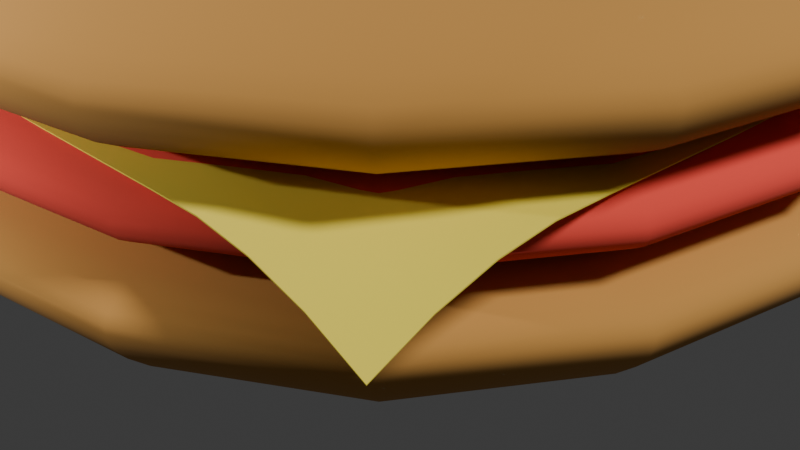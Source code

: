# Source: hamburger.blend  (saved by Blender 4.2.66; exported with 4.5.12 LTS)
import bpy
from mathutils import Matrix  # noqa: F401  (used for matrix-valued properties, if any)

bpy.ops.wm.read_factory_settings(use_empty=True)
scene = bpy.context.scene
scene.name = 'Scene'

# ---- collections
col_collection = bpy.data.collections.new('Collection'); scene.collection.children.link(col_collection)

# ---- materials (node trees are filled in below, after node groups)
mat_bunmaterial = bpy.data.materials.new('bunMaterial')
mat_bunmaterial.alpha_threshold = 0.0
mat_bunmaterial.use_transparent_shadow = False
mat_bunmaterial.roughness = 0.5
mat_bunmaterial.line_color = (0.0, 0.0, 0.0, 1.0)
mat_meatmaterial = bpy.data.materials.new('meatMaterial')
mat_cheese = bpy.data.materials.new('cheese')

# ---- node groups
ng_smooth_by_angle = bpy.data.node_groups.new('Smooth by Angle', 'GeometryNodeTree')
_s = ng_smooth_by_angle.interface.new_socket(name='Mesh', in_out='OUTPUT', socket_type='NodeSocketGeometry')
_s = ng_smooth_by_angle.interface.new_socket(name='Mesh', in_out='INPUT', socket_type='NodeSocketGeometry')
_s = ng_smooth_by_angle.interface.new_socket(name='Angle', in_out='INPUT', socket_type='NodeSocketFloat')
_s.subtype = 'ANGLE'
_s.default_value = 0.5236
_s.min_value = 0.0
_s.max_value = 3.142
_s.description = 'Maximum face angle for smooth edges'
_s = ng_smooth_by_angle.interface.new_socket(name='Ignore Sharpness', in_out='INPUT', socket_type='NodeSocketBool')
_s.force_non_field = True
ng_smooth_by_angle.description = 'Set the sharpness of mesh edges based on the angle between the neighboring faces'
ng_smooth_by_angle.is_modifier = True
_N = ng_smooth_by_angle.nodes; _L = ng_smooth_by_angle.links
n0 = _N.new('GeometryNodeSetShadeSmooth'); n0.name = 'Set Shade Smooth'; n0.location = (120, -80)
n0.domain = 'EDGE'
n1 = _N.new('GeometryNodeSetShadeSmooth'); n1.name = 'Set Shade Smooth.001'; n1.location = (300, -80)
n2 = _N.new('NodeGroupOutput'); n2.name = 'Group Output'; n2.location = (480, -80)
n3 = _N.new('GeometryNodeInputMeshEdgeAngle'); n3.name = 'Edge Angle'; n3.location = (-440, -240)
n4 = _N.new('NodeGroupInput'); n4.name = 'Group Input'; n4.location = (-80, -80)
n5 = _N.new('GeometryNodeInputEdgeSmooth'); n5.name = 'Is Edge Smooth'; n5.location = (-260, -120)
n6 = _N.new('GeometryNodeInputShadeSmooth'); n6.name = 'Is Shade Smooth'; n6.location = (-440, -397)
n7 = _N.new('FunctionNodeCompare'); n7.name = 'Compare'; n7.location = (-260, -260)
n7.operation = 'LESS_EQUAL'
n7.inputs[6].default_value = (0.0, 0.0, 0.0, 0.0)
n7.inputs[7].default_value = (0.0, 0.0, 0.0, 0.0)
n8 = _N.new('FunctionNodeBooleanMath'); n8.name = 'Boolean Math.001'; n8.location = (-80, -260)
n9 = _N.new('NodeGroupInput'); n9.name = 'Group Input.001'; n9.location = (-440, -329)
n10 = _N.new('NodeGroupInput'); n10.name = 'Group Input.002'; n10.location = (-259, -189)
n11 = _N.new('FunctionNodeBooleanMath'); n11.name = 'Boolean Math'; n11.location = (-80, -149)
n11.operation = 'OR'
n12 = _N.new('FunctionNodeBooleanMath'); n12.name = 'Boolean Math.002'; n12.location = (-260, -380)
n12.operation = 'OR'
n13 = _N.new('NodeGroupInput'); n13.name = 'Group Input.003'; n13.location = (-440, -460)
_L.new(n3.outputs[0], n7.inputs[0])
_L.new(n1.outputs[0], n2.inputs[0])
_L.new(n9.outputs[1], n7.inputs[1])
_L.new(n7.outputs[0], n8.inputs[0])
_L.new(n4.outputs[0], n0.inputs[0])
_L.new(n0.outputs[0], n1.inputs[0])
_L.new(n8.outputs[0], n0.inputs[2])
_L.new(n10.outputs[2], n11.inputs[1])
_L.new(n5.outputs[0], n11.inputs[0])
_L.new(n11.outputs[0], n0.inputs[1])
_L.new(n13.outputs[2], n12.inputs[1])
_L.new(n6.outputs[0], n12.inputs[0])
_L.new(n12.outputs[0], n8.inputs[1])
n2.is_active_output = True

# ---- material node trees
mat_bunmaterial.use_nodes = True; mat_bunmaterial.node_tree.nodes.clear()
_N = mat_bunmaterial.node_tree.nodes; _L = mat_bunmaterial.node_tree.links
n0 = _N.new('ShaderNodeOutputMaterial'); n0.name = 'Material Output'; n0.location = (300, 300)
n1 = _N.new('ShaderNodeBsdfPrincipled'); n1.name = 'Principled BSDF'; n1.location = (10, 300)
n1.inputs[0].default_value = (0.5404, 0.2641, 0.06147, 1.0)
n1.inputs[2].default_value = 1.0
n1.inputs[3].default_value = 1.45
_L.new(n1.outputs[0], n0.inputs[0])
n0.is_active_output = True
mat_meatmaterial.use_nodes = True; mat_meatmaterial.node_tree.nodes.clear()
_N = mat_meatmaterial.node_tree.nodes; _L = mat_meatmaterial.node_tree.links
n0 = _N.new('ShaderNodeBsdfPrincipled'); n0.name = 'Principled BSDF'; n0.location = (10, 300)
n0.inputs[0].default_value = (0.8017, 0.06695, 0.04543, 1.0)
n0.inputs[2].default_value = 1.0
n1 = _N.new('ShaderNodeOutputMaterial'); n1.name = 'Material Output'; n1.location = (300, 300)
_L.new(n0.outputs[0], n1.inputs[0])
n1.is_active_output = True
mat_cheese.use_nodes = True; mat_cheese.node_tree.nodes.clear()
_N = mat_cheese.node_tree.nodes; _L = mat_cheese.node_tree.links
n0 = _N.new('ShaderNodeBsdfPrincipled'); n0.name = 'Principled BSDF'; n0.location = (10, 300)
n0.inputs[0].default_value = (0.8017, 0.6601, 0.06111, 1.0)
n0.inputs[2].default_value = 1.0
n1 = _N.new('ShaderNodeOutputMaterial'); n1.name = 'Material Output'; n1.location = (300, 300)
_L.new(n0.outputs[0], n1.inputs[0])
n1.is_active_output = True

# ---- world
world_world = bpy.data.worlds.new('World'); scene.world = world_world
world_world.use_nodes = True; world_world.node_tree.nodes.clear()
_N = world_world.node_tree.nodes; _L = world_world.node_tree.links
n0 = _N.new('ShaderNodeOutputWorld'); n0.name = 'World Output'; n0.location = (300, 300)
n1 = _N.new('ShaderNodeBackground'); n1.name = 'Background'; n1.location = (10, 300)
n1.inputs[0].default_value = (0.05088, 0.05088, 0.05088, 1.0)
_L.new(n1.outputs[0], n0.inputs[0])
n0.is_active_output = True
world_world.color = (0.05088, 0.05088, 0.05088)
world_world.sun_shadow_jitter_overblur = 0.0

# ---- cameras
cam_camera = bpy.data.cameras.new('Camera')
cam_camera.clip_end = 100.0
cam_camera.ortho_scale = 7.314

# ---- lights
light_light = bpy.data.lights.new('Light', 'SUN')
light_light.angle = 0.1993
light_light.energy = 3.0
light_light.shadow_soft_size = 0.1
light_light.shadow_cascade_max_distance = 1000.0
light_light_003 = bpy.data.lights.new('Light.003', 'POINT')
light_light_003.energy = 1000.0
light_light_003.shadow_soft_size = 0.1

# ---- meshes
me_cube = bpy.data.meshes.new('Cube')
me_cube.from_pydata([(0.8858, 0.8858, 0.3364), (0.7112, 0.7112, 0.004111), (0.8858, -0.8858, 0.3364), (0.7112, -0.7112, 0.004111), (-0.8858, 0.8858, 0.3364), (-0.7112, 0.7112, 0.004111), (-0.8858, -0.8858, 0.3364), (-0.7112, -0.7112, 0.004111), (1.0, 1.0, 0.2775), (-1.0, -1.0, 0.2775), (1.0, -1.0, 0.2775), (-1.0, 1.0, 0.2775), (1.0, 1.0, 0.2205), (1.0, -1.0, 0.2205), (-1.0, 1.0, 0.2205), (-1.0, -1.0, 0.2205)], [], [(0, 4, 6, 2), (10, 2, 6, 9), (9, 6, 4, 11), (5, 1, 3, 7), (8, 0, 2, 10), (11, 4, 0, 8), (14, 11, 8, 12), (12, 8, 10, 13), (15, 9, 11, 14), (13, 10, 9, 15), (3, 13, 15, 7), (7, 15, 14, 5), (1, 12, 13, 3), (5, 14, 12, 1)])
me_cube.polygons.foreach_set('use_smooth', [True] * 14)
_uv = me_cube.uv_layers.new(name='UVMap')
_uv.uv.foreach_set('vector', [0.625, 0.5, 0.875, 0.5, 0.875, 0.75, 0.625, 0.75, 0.5887, 0.75, 0.625, 0.75, 0.625, 1.0, 0.5887, 1.0, 0.5887, 0.0, 0.625, 0.0, 0.625, 0.25, 0.5887, 0.25, 0.125, 0.5, 0.375, 0.5, 0.375, 0.75, 0.125, 0.75, 0.5887, 0.5, 0.625, 0.5, 0.625, 0.75, 0.5887, 0.75, 0.5887, 0.25, 0.625, 0.25, 0.625, 0.5, 0.5887, 0.5, 0.5535, 0.25, 0.5887, 0.25, 0.5887, 0.5, 0.5535, 0.5, 0.5535, 0.5, 0.5887, 0.5, 0.5887, 0.75, 0.5535, 0.75, 0.5535, 0.0, 0.5887, 0.0, 0.5887, 0.25, 0.5535, 0.25, 0.5535, 0.75, 0.5887, 0.75, 0.5887, 1.0, 0.5535, 1.0, 0.375, 0.75, 0.5535, 0.75, 0.5535, 1.0, 0.375, 1.0, 0.375, 0.0, 0.5535, 0.0, 0.5535, 0.25, 0.375, 0.25, 0.375, 0.5, 0.5535, 0.5, 0.5535, 0.75, 0.375, 0.75, 0.375, 0.25, 0.5535, 0.25, 0.5535, 0.5, 0.375, 0.5])
me_cube.materials.append(mat_bunmaterial)
me_cube.use_mirror_vertex_groups = False
me_cube.update()
me_cube_002 = bpy.data.meshes.new('Cube.002')
me_cube_002.from_pydata([(0.8497, 0.8497, 0.1945), (0.6823, 0.6823, 0.02594), (0.8497, -0.8497, 0.1945), (0.6823, -0.6823, 0.02594), (-0.8497, 0.8497, 0.1945), (-0.6823, 0.6823, 0.02594), (-0.8497, -0.8497, 0.1945), (-0.6823, -0.6823, 0.02594), (0.9593, 0.9593, 0.1396), (-0.9593, -0.9593, 0.1396), (0.9593, -0.9593, 0.1396), (-0.9593, 0.9593, 0.1396), (0.9593, 0.9593, 0.07249), (0.9593, -0.9593, 0.07249), (-0.9593, 0.9593, 0.07249), (-0.9593, -0.9593, 0.07249)], [], [(0, 4, 6, 2), (10, 2, 6, 9), (9, 6, 4, 11), (5, 1, 3, 7), (8, 0, 2, 10), (11, 4, 0, 8), (14, 11, 8, 12), (12, 8, 10, 13), (15, 9, 11, 14), (13, 10, 9, 15), (3, 13, 15, 7), (7, 15, 14, 5), (1, 12, 13, 3), (5, 14, 12, 1)])
me_cube_002.polygons.foreach_set('use_smooth', [True] * 14)
_uv = me_cube_002.uv_layers.new(name='UVMap')
_uv.uv.foreach_set('vector', [0.625, 0.5, 0.875, 0.5, 0.875, 0.75, 0.625, 0.75, 0.5887, 0.75, 0.625, 0.75, 0.625, 1.0, 0.5887, 1.0, 0.5887, 0.0, 0.625, 0.0, 0.625, 0.25, 0.5887, 0.25, 0.125, 0.5, 0.375, 0.5, 0.375, 0.75, 0.125, 0.75, 0.5887, 0.5, 0.625, 0.5, 0.625, 0.75, 0.5887, 0.75, 0.5887, 0.25, 0.625, 0.25, 0.625, 0.5, 0.5887, 0.5, 0.5535, 0.25, 0.5887, 0.25, 0.5887, 0.5, 0.5535, 0.5, 0.5535, 0.5, 0.5887, 0.5, 0.5887, 0.75, 0.5535, 0.75, 0.5535, 0.0, 0.5887, 0.0, 0.5887, 0.25, 0.5535, 0.25, 0.5535, 0.75, 0.5887, 0.75, 0.5887, 1.0, 0.5535, 1.0, 0.375, 0.75, 0.5535, 0.75, 0.5535, 1.0, 0.375, 1.0, 0.375, 0.0, 0.5535, 0.0, 0.5535, 0.25, 0.375, 0.25, 0.375, 0.5, 0.5535, 0.5, 0.5535, 0.75, 0.375, 0.75, 0.375, 0.25, 0.5535, 0.25, 0.5535, 0.5, 0.375, 0.5])
me_cube_002.materials.append(mat_meatmaterial)
me_cube_002.use_mirror_vertex_groups = False
me_cube_002.update()
me_plane = bpy.data.meshes.new('Plane')
me_plane.from_pydata([(-3.86, -3.86, -0.7898), (3.86, -3.86, -0.7898), (-3.86, 3.86, -0.9069), (3.86, 3.86, -0.7898), (-3.86, 3.378, -0.6074), (-3.86, 2.895, -0.4206), (-3.86, 2.413, -0.3467), (-3.86, 1.93, -0.3453), (-3.86, 1.448, -0.3453), (-3.86, 0.965, -0.3453), (-3.86, 0.4825, -0.3453), (-3.86, 6.289e-09, -0.3453), (-3.86, -0.4825, -0.3453), (-3.86, -0.965, -0.3453), (-3.86, -1.448, -0.3453), (-3.86, -1.93, -0.3453), (-3.86, -2.413, -0.3535), (-3.86, -2.895, -0.4252), (-3.86, -3.378, -0.5706), (-3.378, -3.86, -0.5706), (-2.895, -3.86, -0.4252), (-2.413, -3.86, -0.3535), (-1.93, -3.86, -0.3453), (-1.448, -3.86, -0.3453), (-0.965, -3.86, -0.3453), (-0.4825, -3.86, -0.3453), (-5.933e-09, -3.86, -0.3453), (0.4825, -3.86, -0.3453), (0.965, -3.86, -0.3453), (1.448, -3.86, -0.3453), (1.93, -3.86, -0.3453), (2.413, -3.86, -0.3535), (2.895, -3.86, -0.4252), (3.378, -3.86, -0.5706), (3.86, -3.378, -0.5706), (3.86, -2.895, -0.4252), (3.86, -2.413, -0.3535), (3.86, -1.93, -0.3453), (3.86, -1.448, -0.3453), (3.86, -0.965, -0.3453), (3.86, -0.4825, -0.3453), (3.86, 6.289e-09, -0.3453), (3.86, 0.4825, -0.3453), (3.86, 0.965, -0.3453), (3.86, 1.448, -0.3453), (3.86, 1.93, -0.3453), (3.86, 2.413, -0.3535), (3.86, 2.895, -0.4252), (3.86, 3.378, -0.5706), (3.378, 3.86, -0.5706), (2.895, 3.86, -0.4252), (2.413, 3.86, -0.3535), (1.93, 3.86, -0.3453), (1.448, 3.86, -0.3453), (0.965, 3.86, -0.3453), (0.4825, 3.86, -0.3453), (-5.933e-09, 3.86, -0.3453), (-0.4825, 3.86, -0.3453), (-0.965, 3.86, -0.3453), (-1.448, 3.86, -0.3453), (-1.93, 3.86, -0.3453), (-2.413, 3.86, -0.3467), (-2.895, 3.86, -0.4206), (-3.378, 3.86, -0.6074), (-3.378, -3.378, -0.5014), (-3.378, -2.895, -0.4016), (-3.378, -2.413, -0.3489), (-3.378, -1.93, -0.3453), (-3.378, -1.448, -0.3453), (-3.378, -0.965, -0.3453), (-3.378, -0.4825, -0.3453), (-3.378, 6.289e-09, -0.3453), (-3.378, 0.4825, -0.3453), (-3.378, 0.965, -0.3453), (-3.378, 1.448, -0.3453), (-3.378, 1.93, -0.3453), (-3.378, 2.413, -0.3453), (-3.378, 2.895, -0.393), (-3.378, 3.378, -0.5163), (-2.895, -3.378, -0.4016), (-2.895, -2.895, -0.3606), (-2.895, -2.413, -0.3453), (-2.895, -1.93, -0.3453), (-2.895, -1.448, -0.3453), (-2.895, -0.965, -0.3453), (-2.895, -0.4825, -0.3453), (-2.895, 6.289e-09, -0.3453), (-2.895, 0.4825, -0.3453), (-2.895, 0.965, -0.3453), (-2.895, 1.448, -0.3453), (-2.895, 1.93, -0.3453), (-2.895, 2.413, -0.3453), (-2.895, 2.895, -0.3514), (-2.895, 3.378, -0.393), (-2.413, -3.378, -0.3489), (-2.413, -2.895, -0.3453), (-2.413, -2.413, -0.3453), (-2.413, -1.93, -0.3453), (-2.413, -1.448, -0.3453), (-2.413, -0.965, -0.3453), (-2.413, -0.4825, -0.3453), (-2.413, 6.289e-09, -0.3453), (-2.413, 0.4825, -0.3453), (-2.413, 0.965, -0.3453), (-2.413, 1.448, -0.3453), (-2.413, 1.93, -0.3453), (-2.413, 2.413, -0.3453), (-2.413, 2.895, -0.3453), (-2.413, 3.378, -0.3453), (-1.93, -3.378, -0.3453), (-1.93, -2.895, -0.3453), (-1.93, -2.413, -0.3453), (-1.93, -1.93, -0.3453), (-1.93, -1.448, -0.3453), (-1.93, -0.965, -0.3453), (-1.93, -0.4825, -0.3453), (-1.93, 6.289e-09, -0.3453), (-1.93, 0.4825, -0.3453), (-1.93, 0.965, -0.3453), (-1.93, 1.448, -0.3453), (-1.93, 1.93, -0.3453), (-1.93, 2.413, -0.3453), (-1.93, 2.895, -0.3453), (-1.93, 3.378, -0.3453), (-1.448, -3.378, -0.3453), (-1.448, -2.895, -0.3453), (-1.448, -2.413, -0.3453), (-1.448, -1.93, -0.3453), (-1.448, -1.448, -0.3453), (-1.448, -0.965, -0.3453), (-1.448, -0.4825, -0.3453), (-1.448, 6.289e-09, -0.3453), (-1.448, 0.4825, -0.3453), (-1.448, 0.965, -0.3453), (-1.448, 1.448, -0.3453), (-1.448, 1.93, -0.3453), (-1.448, 2.413, -0.3453), (-1.448, 2.895, -0.3453), (-1.448, 3.378, -0.3453), (-0.965, -3.378, -0.3453), (-0.965, -2.895, -0.3453), (-0.965, -2.413, -0.3453), (-0.965, -1.93, -0.3453), (-0.965, -1.448, -0.3453), (-0.965, -0.965, -0.3453), (-0.965, -0.4825, -0.3453), (-0.965, 6.289e-09, -0.3453), (-0.965, 0.4825, -0.3453), (-0.965, 0.965, -0.3453), (-0.965, 1.448, -0.3453), (-0.965, 1.93, -0.3453), (-0.965, 2.413, -0.3453), (-0.965, 2.895, -0.3453), (-0.965, 3.378, -0.3453), (-0.4825, -3.378, -0.3453), (-0.4825, -2.895, -0.3453), (-0.4825, -2.413, -0.3453), (-0.4825, -1.93, -0.3453), (-0.4825, -1.448, -0.3453), (-0.4825, -0.965, -0.3453), (-0.4825, -0.4825, -0.3453), (-0.4825, 6.289e-09, -0.3453), (-0.4825, 0.4825, -0.3453), (-0.4825, 0.965, -0.3453), (-0.4825, 1.448, -0.3453), (-0.4825, 1.93, -0.3453), (-0.4825, 2.413, -0.3453), (-0.4825, 2.895, -0.3453), (-0.4825, 3.378, -0.3453), (-5.933e-09, -3.378, -0.3453), (-5.933e-09, -2.895, -0.3453), (-5.933e-09, -2.413, -0.3453), (-5.933e-09, -1.93, -0.3453), (-5.933e-09, -1.448, -0.3453), (-5.933e-09, -0.965, -0.3453), (-5.933e-09, -0.4825, -0.3453), (-5.933e-09, 6.289e-09, -0.3453), (-5.933e-09, 0.4825, -0.3453), (-5.933e-09, 0.965, -0.3453), (-5.933e-09, 1.448, -0.3453), (-5.933e-09, 1.93, -0.3453), (-5.933e-09, 2.413, -0.3453), (-5.933e-09, 2.895, -0.3453), (-5.933e-09, 3.378, -0.3453), (0.4825, -3.378, -0.3453), (0.4825, -2.895, -0.3453), (0.4825, -2.413, -0.3453), (0.4825, -1.93, -0.3453), (0.4825, -1.448, -0.3453), (0.4825, -0.965, -0.3453), (0.4825, -0.4825, -0.3453), (0.4825, 6.289e-09, -0.3453), (0.4825, 0.4825, -0.3453), (0.4825, 0.965, -0.3453), (0.4825, 1.448, -0.3453), (0.4825, 1.93, -0.3453), (0.4825, 2.413, -0.3453), (0.4825, 2.895, -0.3453), (0.4825, 3.378, -0.3453), (0.965, -3.378, -0.3453), (0.965, -2.895, -0.3453), (0.965, -2.413, -0.3453), (0.965, -1.93, -0.3453), (0.965, -1.448, -0.3453), (0.965, -0.965, -0.3453), (0.965, -0.4825, -0.3453), (0.965, 6.289e-09, -0.3453), (0.965, 0.4825, -0.3453), (0.965, 0.965, -0.3453), (0.965, 1.448, -0.3453), (0.965, 1.93, -0.3453), (0.965, 2.413, -0.3453), (0.965, 2.895, -0.3453), (0.965, 3.378, -0.3453), (1.448, -3.378, -0.3453), (1.448, -2.895, -0.3453), (1.448, -2.413, -0.3453), (1.448, -1.93, -0.3453), (1.448, -1.448, -0.3453), (1.448, -0.965, -0.3453), (1.448, -0.4825, -0.3453), (1.448, 6.289e-09, -0.3453), (1.448, 0.4825, -0.3453), (1.448, 0.965, -0.3453), (1.448, 1.448, -0.3453), (1.448, 1.93, -0.3453), (1.448, 2.413, -0.3453), (1.448, 2.895, -0.3453), (1.448, 3.378, -0.3453), (1.93, -3.378, -0.3453), (1.93, -2.895, -0.3453), (1.93, -2.413, -0.3453), (1.93, -1.93, -0.3453), (1.93, -1.448, -0.3453), (1.93, -0.965, -0.3453), (1.93, -0.4825, -0.3453), (1.93, 6.289e-09, -0.3453), (1.93, 0.4825, -0.3453), (1.93, 0.965, -0.3453), (1.93, 1.448, -0.3453), (1.93, 1.93, -0.3453), (1.93, 2.413, -0.3453), (1.93, 2.895, -0.3453), (1.93, 3.378, -0.3453), (2.413, -3.378, -0.3489), (2.413, -2.895, -0.3453), (2.413, -2.413, -0.3453), (2.413, -1.93, -0.3453), (2.413, -1.448, -0.3453), (2.413, -0.965, -0.3453), (2.413, -0.4825, -0.3453), (2.413, 6.289e-09, -0.3453), (2.413, 0.4825, -0.3453), (2.413, 0.965, -0.3453), (2.413, 1.448, -0.3453), (2.413, 1.93, -0.3453), (2.413, 2.413, -0.3453), (2.413, 2.895, -0.3453), (2.413, 3.378, -0.3489), (2.895, -3.378, -0.4016), (2.895, -2.895, -0.3606), (2.895, -2.413, -0.3453), (2.895, -1.93, -0.3453), (2.895, -1.448, -0.3453), (2.895, -0.965, -0.3453), (2.895, -0.4825, -0.3453), (2.895, 6.289e-09, -0.3453), (2.895, 0.4825, -0.3453), (2.895, 0.965, -0.3453), (2.895, 1.448, -0.3453), (2.895, 1.93, -0.3453), (2.895, 2.413, -0.3453), (2.895, 2.895, -0.3606), (2.895, 3.378, -0.4016), (3.378, -3.378, -0.5014), (3.378, -2.895, -0.4016), (3.378, -2.413, -0.3489), (3.378, -1.93, -0.3453), (3.378, -1.448, -0.3453), (3.378, -0.965, -0.3453), (3.378, -0.4825, -0.3453), (3.378, 6.289e-09, -0.3453), (3.378, 0.4825, -0.3453), (3.378, 0.965, -0.3453), (3.378, 1.448, -0.3453), (3.378, 1.93, -0.3453), (3.378, 2.413, -0.3489), (3.378, 2.895, -0.4016), (3.378, 3.378, -0.5014)], [], [(288, 48, 3, 49), (4, 78, 63, 2), (78, 93, 62, 63), (93, 108, 61, 62), (108, 123, 60, 61), (123, 138, 59, 60), (138, 153, 58, 59), (153, 168, 57, 58), (168, 183, 56, 57), (183, 198, 55, 56), (198, 213, 54, 55), (213, 228, 53, 54), (228, 243, 52, 53), (243, 258, 51, 52), (258, 273, 50, 51), (273, 288, 49, 50), (0, 19, 64, 18), (18, 64, 65, 17), (17, 65, 66, 16), (16, 66, 67, 15), (15, 67, 68, 14), (14, 68, 69, 13), (13, 69, 70, 12), (12, 70, 71, 11), (11, 71, 72, 10), (10, 72, 73, 9), (9, 73, 74, 8), (8, 74, 75, 7), (7, 75, 76, 6), (6, 76, 77, 5), (5, 77, 78, 4), (19, 20, 79, 64), (64, 79, 80, 65), (65, 80, 81, 66), (66, 81, 82, 67), (67, 82, 83, 68), (68, 83, 84, 69), (69, 84, 85, 70), (70, 85, 86, 71), (71, 86, 87, 72), (72, 87, 88, 73), (73, 88, 89, 74), (74, 89, 90, 75), (75, 90, 91, 76), (76, 91, 92, 77), (77, 92, 93, 78), (20, 21, 94, 79), (79, 94, 95, 80), (80, 95, 96, 81), (81, 96, 97, 82), (82, 97, 98, 83), (83, 98, 99, 84), (84, 99, 100, 85), (85, 100, 101, 86), (86, 101, 102, 87), (87, 102, 103, 88), (88, 103, 104, 89), (89, 104, 105, 90), (90, 105, 106, 91), (91, 106, 107, 92), (92, 107, 108, 93), (21, 22, 109, 94), (94, 109, 110, 95), (95, 110, 111, 96), (96, 111, 112, 97), (97, 112, 113, 98), (98, 113, 114, 99), (99, 114, 115, 100), (100, 115, 116, 101), (101, 116, 117, 102), (102, 117, 118, 103), (103, 118, 119, 104), (104, 119, 120, 105), (105, 120, 121, 106), (106, 121, 122, 107), (107, 122, 123, 108), (22, 23, 124, 109), (109, 124, 125, 110), (110, 125, 126, 111), (111, 126, 127, 112), (112, 127, 128, 113), (113, 128, 129, 114), (114, 129, 130, 115), (115, 130, 131, 116), (116, 131, 132, 117), (117, 132, 133, 118), (118, 133, 134, 119), (119, 134, 135, 120), (120, 135, 136, 121), (121, 136, 137, 122), (122, 137, 138, 123), (23, 24, 139, 124), (124, 139, 140, 125), (125, 140, 141, 126), (126, 141, 142, 127), (127, 142, 143, 128), (128, 143, 144, 129), (129, 144, 145, 130), (130, 145, 146, 131), (131, 146, 147, 132), (132, 147, 148, 133), (133, 148, 149, 134), (134, 149, 150, 135), (135, 150, 151, 136), (136, 151, 152, 137), (137, 152, 153, 138), (24, 25, 154, 139), (139, 154, 155, 140), (140, 155, 156, 141), (141, 156, 157, 142), (142, 157, 158, 143), (143, 158, 159, 144), (144, 159, 160, 145), (145, 160, 161, 146), (146, 161, 162, 147), (147, 162, 163, 148), (148, 163, 164, 149), (149, 164, 165, 150), (150, 165, 166, 151), (151, 166, 167, 152), (152, 167, 168, 153), (25, 26, 169, 154), (154, 169, 170, 155), (155, 170, 171, 156), (156, 171, 172, 157), (157, 172, 173, 158), (158, 173, 174, 159), (159, 174, 175, 160), (160, 175, 176, 161), (161, 176, 177, 162), (162, 177, 178, 163), (163, 178, 179, 164), (164, 179, 180, 165), (165, 180, 181, 166), (166, 181, 182, 167), (167, 182, 183, 168), (26, 27, 184, 169), (169, 184, 185, 170), (170, 185, 186, 171), (171, 186, 187, 172), (172, 187, 188, 173), (173, 188, 189, 174), (174, 189, 190, 175), (175, 190, 191, 176), (176, 191, 192, 177), (177, 192, 193, 178), (178, 193, 194, 179), (179, 194, 195, 180), (180, 195, 196, 181), (181, 196, 197, 182), (182, 197, 198, 183), (27, 28, 199, 184), (184, 199, 200, 185), (185, 200, 201, 186), (186, 201, 202, 187), (187, 202, 203, 188), (188, 203, 204, 189), (189, 204, 205, 190), (190, 205, 206, 191), (191, 206, 207, 192), (192, 207, 208, 193), (193, 208, 209, 194), (194, 209, 210, 195), (195, 210, 211, 196), (196, 211, 212, 197), (197, 212, 213, 198), (28, 29, 214, 199), (199, 214, 215, 200), (200, 215, 216, 201), (201, 216, 217, 202), (202, 217, 218, 203), (203, 218, 219, 204), (204, 219, 220, 205), (205, 220, 221, 206), (206, 221, 222, 207), (207, 222, 223, 208), (208, 223, 224, 209), (209, 224, 225, 210), (210, 225, 226, 211), (211, 226, 227, 212), (212, 227, 228, 213), (29, 30, 229, 214), (214, 229, 230, 215), (215, 230, 231, 216), (216, 231, 232, 217), (217, 232, 233, 218), (218, 233, 234, 219), (219, 234, 235, 220), (220, 235, 236, 221), (221, 236, 237, 222), (222, 237, 238, 223), (223, 238, 239, 224), (224, 239, 240, 225), (225, 240, 241, 226), (226, 241, 242, 227), (227, 242, 243, 228), (30, 31, 244, 229), (229, 244, 245, 230), (230, 245, 246, 231), (231, 246, 247, 232), (232, 247, 248, 233), (233, 248, 249, 234), (234, 249, 250, 235), (235, 250, 251, 236), (236, 251, 252, 237), (237, 252, 253, 238), (238, 253, 254, 239), (239, 254, 255, 240), (240, 255, 256, 241), (241, 256, 257, 242), (242, 257, 258, 243), (31, 32, 259, 244), (244, 259, 260, 245), (245, 260, 261, 246), (246, 261, 262, 247), (247, 262, 263, 248), (248, 263, 264, 249), (249, 264, 265, 250), (250, 265, 266, 251), (251, 266, 267, 252), (252, 267, 268, 253), (253, 268, 269, 254), (254, 269, 270, 255), (255, 270, 271, 256), (256, 271, 272, 257), (257, 272, 273, 258), (32, 33, 274, 259), (259, 274, 275, 260), (260, 275, 276, 261), (261, 276, 277, 262), (262, 277, 278, 263), (263, 278, 279, 264), (264, 279, 280, 265), (265, 280, 281, 266), (266, 281, 282, 267), (267, 282, 283, 268), (268, 283, 284, 269), (269, 284, 285, 270), (270, 285, 286, 271), (271, 286, 287, 272), (272, 287, 288, 273), (33, 1, 34, 274), (274, 34, 35, 275), (275, 35, 36, 276), (276, 36, 37, 277), (277, 37, 38, 278), (278, 38, 39, 279), (279, 39, 40, 280), (280, 40, 41, 281), (281, 41, 42, 282), (282, 42, 43, 283), (283, 43, 44, 284), (284, 44, 45, 285), (285, 45, 46, 286), (286, 46, 47, 287), (287, 47, 48, 288)])
me_plane.polygons.foreach_set('use_smooth', [True] * 256)
_uv = me_plane.uv_layers.new(name='UVMap')
_uv.uv.foreach_set('vector', [0.9375, 0.9375, 1.0, 0.9375, 1.0, 1.0, 0.9375, 1.0, 0.0, 0.9375, 0.0625, 0.9375, 0.0625, 1.0, 0.0, 1.0, 0.0625, 0.9375, 0.125, 0.9375, 0.125, 1.0, 0.0625, 1.0, 0.125, 0.9375, 0.1875, 0.9375, 0.1875, 1.0, 0.125, 1.0, 0.1875, 0.9375, 0.25, 0.9375, 0.25, 1.0, 0.1875, 1.0, 0.25, 0.9375, 0.3125, 0.9375, 0.3125, 1.0, 0.25, 1.0, 0.3125, 0.9375, 0.375, 0.9375, 0.375, 1.0, 0.3125, 1.0, 0.375, 0.9375, 0.4375, 0.9375, 0.4375, 1.0, 0.375, 1.0, 0.4375, 0.9375, 0.5, 0.9375, 0.5, 1.0, 0.4375, 1.0, 0.5, 0.9375, 0.5625, 0.9375, 0.5625, 1.0, 0.5, 1.0, 0.5625, 0.9375, 0.625, 0.9375, 0.625, 1.0, 0.5625, 1.0, 0.625, 0.9375, 0.6875, 0.9375, 0.6875, 1.0, 0.625, 1.0, 0.6875, 0.9375, 0.75, 0.9375, 0.75, 1.0, 0.6875, 1.0, 0.75, 0.9375, 0.8125, 0.9375, 0.8125, 1.0, 0.75, 1.0, 0.8125, 0.9375, 0.875, 0.9375, 0.875, 1.0, 0.8125, 1.0, 0.875, 0.9375, 0.9375, 0.9375, 0.9375, 1.0, 0.875, 1.0, 0.0, 0.0, 0.0625, 0.0, 0.0625, 0.0625, 0.0, 0.0625, 0.0, 0.0625, 0.0625, 0.0625, 0.0625, 0.125, 0.0, 0.125, 0.0, 0.125, 0.0625, 0.125, 0.0625, 0.1875, 0.0, 0.1875, 0.0, 0.1875, 0.0625, 0.1875, 0.0625, 0.25, 0.0, 0.25, 0.0, 0.25, 0.0625, 0.25, 0.0625, 0.3125, 0.0, 0.3125, 0.0, 0.3125, 0.0625, 0.3125, 0.0625, 0.375, 0.0, 0.375, 0.0, 0.375, 0.0625, 0.375, 0.0625, 0.4375, 0.0, 0.4375, 0.0, 0.4375, 0.0625, 0.4375, 0.0625, 0.5, 0.0, 0.5, 0.0, 0.5, 0.0625, 0.5, 0.0625, 0.5625, 0.0, 0.5625, 0.0, 0.5625, 0.0625, 0.5625, 0.0625, 0.625, 0.0, 0.625, 0.0, 0.625, 0.0625, 0.625, 0.0625, 0.6875, 0.0, 0.6875, 0.0, 0.6875, 0.0625, 0.6875, 0.0625, 0.75, 0.0, 0.75, 0.0, 0.75, 0.0625, 0.75, 0.0625, 0.8125, 0.0, 0.8125, 0.0, 0.8125, 0.0625, 0.8125, 0.0625, 0.875, 0.0, 0.875, 0.0, 0.875, 0.0625, 0.875, 0.0625, 0.9375, 0.0, 0.9375, 0.0625, 0.0, 0.125, 0.0, 0.125, 0.0625, 0.0625, 0.0625, 0.0625, 0.0625, 0.125, 0.0625, 0.125, 0.125, 0.0625, 0.125, 0.0625, 0.125, 0.125, 0.125, 0.125, 0.1875, 0.0625, 0.1875, 0.0625, 0.1875, 0.125, 0.1875, 0.125, 0.25, 0.0625, 0.25, 0.0625, 0.25, 0.125, 0.25, 0.125, 0.3125, 0.0625, 0.3125, 0.0625, 0.3125, 0.125, 0.3125, 0.125, 0.375, 0.0625, 0.375, 0.0625, 0.375, 0.125, 0.375, 0.125, 0.4375, 0.0625, 0.4375, 0.0625, 0.4375, 0.125, 0.4375, 0.125, 0.5, 0.0625, 0.5, 0.0625, 0.5, 0.125, 0.5, 0.125, 0.5625, 0.0625, 0.5625, 0.0625, 0.5625, 0.125, 0.5625, 0.125, 0.625, 0.0625, 0.625, 0.0625, 0.625, 0.125, 0.625, 0.125, 0.6875, 0.0625, 0.6875, 0.0625, 0.6875, 0.125, 0.6875, 0.125, 0.75, 0.0625, 0.75, 0.0625, 0.75, 0.125, 0.75, 0.125, 0.8125, 0.0625, 0.8125, 0.0625, 0.8125, 0.125, 0.8125, 0.125, 0.875, 0.0625, 0.875, 0.0625, 0.875, 0.125, 0.875, 0.125, 0.9375, 0.0625, 0.9375, 0.125, 0.0, 0.1875, 0.0, 0.1875, 0.0625, 0.125, 0.0625, 0.125, 0.0625, 0.1875, 0.0625, 0.1875, 0.125, 0.125, 0.125, 0.125, 0.125, 0.1875, 0.125, 0.1875, 0.1875, 0.125, 0.1875, 0.125, 0.1875, 0.1875, 0.1875, 0.1875, 0.25, 0.125, 0.25, 0.125, 0.25, 0.1875, 0.25, 0.1875, 0.3125, 0.125, 0.3125, 0.125, 0.3125, 0.1875, 0.3125, 0.1875, 0.375, 0.125, 0.375, 0.125, 0.375, 0.1875, 0.375, 0.1875, 0.4375, 0.125, 0.4375, 0.125, 0.4375, 0.1875, 0.4375, 0.1875, 0.5, 0.125, 0.5, 0.125, 0.5, 0.1875, 0.5, 0.1875, 0.5625, 0.125, 0.5625, 0.125, 0.5625, 0.1875, 0.5625, 0.1875, 0.625, 0.125, 0.625, 0.125, 0.625, 0.1875, 0.625, 0.1875, 0.6875, 0.125, 0.6875, 0.125, 0.6875, 0.1875, 0.6875, 0.1875, 0.75, 0.125, 0.75, 0.125, 0.75, 0.1875, 0.75, 0.1875, 0.8125, 0.125, 0.8125, 0.125, 0.8125, 0.1875, 0.8125, 0.1875, 0.875, 0.125, 0.875, 0.125, 0.875, 0.1875, 0.875, 0.1875, 0.9375, 0.125, 0.9375, 0.1875, 0.0, 0.25, 0.0, 0.25, 0.0625, 0.1875, 0.0625, 0.1875, 0.0625, 0.25, 0.0625, 0.25, 0.125, 0.1875, 0.125, 0.1875, 0.125, 0.25, 0.125, 0.25, 0.1875, 0.1875, 0.1875, 0.1875, 0.1875, 0.25, 0.1875, 0.25, 0.25, 0.1875, 0.25, 0.1875, 0.25, 0.25, 0.25, 0.25, 0.3125, 0.1875, 0.3125, 0.1875, 0.3125, 0.25, 0.3125, 0.25, 0.375, 0.1875, 0.375, 0.1875, 0.375, 0.25, 0.375, 0.25, 0.4375, 0.1875, 0.4375, 0.1875, 0.4375, 0.25, 0.4375, 0.25, 0.5, 0.1875, 0.5, 0.1875, 0.5, 0.25, 0.5, 0.25, 0.5625, 0.1875, 0.5625, 0.1875, 0.5625, 0.25, 0.5625, 0.25, 0.625, 0.1875, 0.625, 0.1875, 0.625, 0.25, 0.625, 0.25, 0.6875, 0.1875, 0.6875, 0.1875, 0.6875, 0.25, 0.6875, 0.25, 0.75, 0.1875, 0.75, 0.1875, 0.75, 0.25, 0.75, 0.25, 0.8125, 0.1875, 0.8125, 0.1875, 0.8125, 0.25, 0.8125, 0.25, 0.875, 0.1875, 0.875, 0.1875, 0.875, 0.25, 0.875, 0.25, 0.9375, 0.1875, 0.9375, 0.25, 0.0, 0.3125, 0.0, 0.3125, 0.0625, 0.25, 0.0625, 0.25, 0.0625, 0.3125, 0.0625, 0.3125, 0.125, 0.25, 0.125, 0.25, 0.125, 0.3125, 0.125, 0.3125, 0.1875, 0.25, 0.1875, 0.25, 0.1875, 0.3125, 0.1875, 0.3125, 0.25, 0.25, 0.25, 0.25, 0.25, 0.3125, 0.25, 0.3125, 0.3125, 0.25, 0.3125, 0.25, 0.3125, 0.3125, 0.3125, 0.3125, 0.375, 0.25, 0.375, 0.25, 0.375, 0.3125, 0.375, 0.3125, 0.4375, 0.25, 0.4375, 0.25, 0.4375, 0.3125, 0.4375, 0.3125, 0.5, 0.25, 0.5, 0.25, 0.5, 0.3125, 0.5, 0.3125, 0.5625, 0.25, 0.5625, 0.25, 0.5625, 0.3125, 0.5625, 0.3125, 0.625, 0.25, 0.625, 0.25, 0.625, 0.3125, 0.625, 0.3125, 0.6875, 0.25, 0.6875, 0.25, 0.6875, 0.3125, 0.6875, 0.3125, 0.75, 0.25, 0.75, 0.25, 0.75, 0.3125, 0.75, 0.3125, 0.8125, 0.25, 0.8125, 0.25, 0.8125, 0.3125, 0.8125, 0.3125, 0.875, 0.25, 0.875, 0.25, 0.875, 0.3125, 0.875, 0.3125, 0.9375, 0.25, 0.9375, 0.3125, 0.0, 0.375, 0.0, 0.375, 0.0625, 0.3125, 0.0625, 0.3125, 0.0625, 0.375, 0.0625, 0.375, 0.125, 0.3125, 0.125, 0.3125, 0.125, 0.375, 0.125, 0.375, 0.1875, 0.3125, 0.1875, 0.3125, 0.1875, 0.375, 0.1875, 0.375, 0.25, 0.3125, 0.25, 0.3125, 0.25, 0.375, 0.25, 0.375, 0.3125, 0.3125, 0.3125, 0.3125, 0.3125, 0.375, 0.3125, 0.375, 0.375, 0.3125, 0.375, 0.3125, 0.375, 0.375, 0.375, 0.375, 0.4375, 0.3125, 0.4375, 0.3125, 0.4375, 0.375, 0.4375, 0.375, 0.5, 0.3125, 0.5, 0.3125, 0.5, 0.375, 0.5, 0.375, 0.5625, 0.3125, 0.5625, 0.3125, 0.5625, 0.375, 0.5625, 0.375, 0.625, 0.3125, 0.625, 0.3125, 0.625, 0.375, 0.625, 0.375, 0.6875, 0.3125, 0.6875, 0.3125, 0.6875, 0.375, 0.6875, 0.375, 0.75, 0.3125, 0.75, 0.3125, 0.75, 0.375, 0.75, 0.375, 0.8125, 0.3125, 0.8125, 0.3125, 0.8125, 0.375, 0.8125, 0.375, 0.875, 0.3125, 0.875, 0.3125, 0.875, 0.375, 0.875, 0.375, 0.9375, 0.3125, 0.9375, 0.375, 0.0, 0.4375, 0.0, 0.4375, 0.0625, 0.375, 0.0625, 0.375, 0.0625, 0.4375, 0.0625, 0.4375, 0.125, 0.375, 0.125, 0.375, 0.125, 0.4375, 0.125, 0.4375, 0.1875, 0.375, 0.1875, 0.375, 0.1875, 0.4375, 0.1875, 0.4375, 0.25, 0.375, 0.25, 0.375, 0.25, 0.4375, 0.25, 0.4375, 0.3125, 0.375, 0.3125, 0.375, 0.3125, 0.4375, 0.3125, 0.4375, 0.375, 0.375, 0.375, 0.375, 0.375, 0.4375, 0.375, 0.4375, 0.4375, 0.375, 0.4375, 0.375, 0.4375, 0.4375, 0.4375, 0.4375, 0.5, 0.375, 0.5, 0.375, 0.5, 0.4375, 0.5, 0.4375, 0.5625, 0.375, 0.5625, 0.375, 0.5625, 0.4375, 0.5625, 0.4375, 0.625, 0.375, 0.625, 0.375, 0.625, 0.4375, 0.625, 0.4375, 0.6875, 0.375, 0.6875, 0.375, 0.6875, 0.4375, 0.6875, 0.4375, 0.75, 0.375, 0.75, 0.375, 0.75, 0.4375, 0.75, 0.4375, 0.8125, 0.375, 0.8125, 0.375, 0.8125, 0.4375, 0.8125, 0.4375, 0.875, 0.375, 0.875, 0.375, 0.875, 0.4375, 0.875, 0.4375, 0.9375, 0.375, 0.9375, 0.4375, 0.0, 0.5, 0.0, 0.5, 0.0625, 0.4375, 0.0625, 0.4375, 0.0625, 0.5, 0.0625, 0.5, 0.125, 0.4375, 0.125, 0.4375, 0.125, 0.5, 0.125, 0.5, 0.1875, 0.4375, 0.1875, 0.4375, 0.1875, 0.5, 0.1875, 0.5, 0.25, 0.4375, 0.25, 0.4375, 0.25, 0.5, 0.25, 0.5, 0.3125, 0.4375, 0.3125, 0.4375, 0.3125, 0.5, 0.3125, 0.5, 0.375, 0.4375, 0.375, 0.4375, 0.375, 0.5, 0.375, 0.5, 0.4375, 0.4375, 0.4375, 0.4375, 0.4375, 0.5, 0.4375, 0.5, 0.5, 0.4375, 0.5, 0.4375, 0.5, 0.5, 0.5, 0.5, 0.5625, 0.4375, 0.5625, 0.4375, 0.5625, 0.5, 0.5625, 0.5, 0.625, 0.4375, 0.625, 0.4375, 0.625, 0.5, 0.625, 0.5, 0.6875, 0.4375, 0.6875, 0.4375, 0.6875, 0.5, 0.6875, 0.5, 0.75, 0.4375, 0.75, 0.4375, 0.75, 0.5, 0.75, 0.5, 0.8125, 0.4375, 0.8125, 0.4375, 0.8125, 0.5, 0.8125, 0.5, 0.875, 0.4375, 0.875, 0.4375, 0.875, 0.5, 0.875, 0.5, 0.9375, 0.4375, 0.9375, 0.5, 0.0, 0.5625, 0.0, 0.5625, 0.0625, 0.5, 0.0625, 0.5, 0.0625, 0.5625, 0.0625, 0.5625, 0.125, 0.5, 0.125, 0.5, 0.125, 0.5625, 0.125, 0.5625, 0.1875, 0.5, 0.1875, 0.5, 0.1875, 0.5625, 0.1875, 0.5625, 0.25, 0.5, 0.25, 0.5, 0.25, 0.5625, 0.25, 0.5625, 0.3125, 0.5, 0.3125, 0.5, 0.3125, 0.5625, 0.3125, 0.5625, 0.375, 0.5, 0.375, 0.5, 0.375, 0.5625, 0.375, 0.5625, 0.4375, 0.5, 0.4375, 0.5, 0.4375, 0.5625, 0.4375, 0.5625, 0.5, 0.5, 0.5, 0.5, 0.5, 0.5625, 0.5, 0.5625, 0.5625, 0.5, 0.5625, 0.5, 0.5625, 0.5625, 0.5625, 0.5625, 0.625, 0.5, 0.625, 0.5, 0.625, 0.5625, 0.625, 0.5625, 0.6875, 0.5, 0.6875, 0.5, 0.6875, 0.5625, 0.6875, 0.5625, 0.75, 0.5, 0.75, 0.5, 0.75, 0.5625, 0.75, 0.5625, 0.8125, 0.5, 0.8125, 0.5, 0.8125, 0.5625, 0.8125, 0.5625, 0.875, 0.5, 0.875, 0.5, 0.875, 0.5625, 0.875, 0.5625, 0.9375, 0.5, 0.9375, 0.5625, 0.0, 0.625, 0.0, 0.625, 0.0625, 0.5625, 0.0625, 0.5625, 0.0625, 0.625, 0.0625, 0.625, 0.125, 0.5625, 0.125, 0.5625, 0.125, 0.625, 0.125, 0.625, 0.1875, 0.5625, 0.1875, 0.5625, 0.1875, 0.625, 0.1875, 0.625, 0.25, 0.5625, 0.25, 0.5625, 0.25, 0.625, 0.25, 0.625, 0.3125, 0.5625, 0.3125, 0.5625, 0.3125, 0.625, 0.3125, 0.625, 0.375, 0.5625, 0.375, 0.5625, 0.375, 0.625, 0.375, 0.625, 0.4375, 0.5625, 0.4375, 0.5625, 0.4375, 0.625, 0.4375, 0.625, 0.5, 0.5625, 0.5, 0.5625, 0.5, 0.625, 0.5, 0.625, 0.5625, 0.5625, 0.5625, 0.5625, 0.5625, 0.625, 0.5625, 0.625, 0.625, 0.5625, 0.625, 0.5625, 0.625, 0.625, 0.625, 0.625, 0.6875, 0.5625, 0.6875, 0.5625, 0.6875, 0.625, 0.6875, 0.625, 0.75, 0.5625, 0.75, 0.5625, 0.75, 0.625, 0.75, 0.625, 0.8125, 0.5625, 0.8125, 0.5625, 0.8125, 0.625, 0.8125, 0.625, 0.875, 0.5625, 0.875, 0.5625, 0.875, 0.625, 0.875, 0.625, 0.9375, 0.5625, 0.9375, 0.625, 0.0, 0.6875, 0.0, 0.6875, 0.0625, 0.625, 0.0625, 0.625, 0.0625, 0.6875, 0.0625, 0.6875, 0.125, 0.625, 0.125, 0.625, 0.125, 0.6875, 0.125, 0.6875, 0.1875, 0.625, 0.1875, 0.625, 0.1875, 0.6875, 0.1875, 0.6875, 0.25, 0.625, 0.25, 0.625, 0.25, 0.6875, 0.25, 0.6875, 0.3125, 0.625, 0.3125, 0.625, 0.3125, 0.6875, 0.3125, 0.6875, 0.375, 0.625, 0.375, 0.625, 0.375, 0.6875, 0.375, 0.6875, 0.4375, 0.625, 0.4375, 0.625, 0.4375, 0.6875, 0.4375, 0.6875, 0.5, 0.625, 0.5, 0.625, 0.5, 0.6875, 0.5, 0.6875, 0.5625, 0.625, 0.5625, 0.625, 0.5625, 0.6875, 0.5625, 0.6875, 0.625, 0.625, 0.625, 0.625, 0.625, 0.6875, 0.625, 0.6875, 0.6875, 0.625, 0.6875, 0.625, 0.6875, 0.6875, 0.6875, 0.6875, 0.75, 0.625, 0.75, 0.625, 0.75, 0.6875, 0.75, 0.6875, 0.8125, 0.625, 0.8125, 0.625, 0.8125, 0.6875, 0.8125, 0.6875, 0.875, 0.625, 0.875, 0.625, 0.875, 0.6875, 0.875, 0.6875, 0.9375, 0.625, 0.9375, 0.6875, 0.0, 0.75, 0.0, 0.75, 0.0625, 0.6875, 0.0625, 0.6875, 0.0625, 0.75, 0.0625, 0.75, 0.125, 0.6875, 0.125, 0.6875, 0.125, 0.75, 0.125, 0.75, 0.1875, 0.6875, 0.1875, 0.6875, 0.1875, 0.75, 0.1875, 0.75, 0.25, 0.6875, 0.25, 0.6875, 0.25, 0.75, 0.25, 0.75, 0.3125, 0.6875, 0.3125, 0.6875, 0.3125, 0.75, 0.3125, 0.75, 0.375, 0.6875, 0.375, 0.6875, 0.375, 0.75, 0.375, 0.75, 0.4375, 0.6875, 0.4375, 0.6875, 0.4375, 0.75, 0.4375, 0.75, 0.5, 0.6875, 0.5, 0.6875, 0.5, 0.75, 0.5, 0.75, 0.5625, 0.6875, 0.5625, 0.6875, 0.5625, 0.75, 0.5625, 0.75, 0.625, 0.6875, 0.625, 0.6875, 0.625, 0.75, 0.625, 0.75, 0.6875, 0.6875, 0.6875, 0.6875, 0.6875, 0.75, 0.6875, 0.75, 0.75, 0.6875, 0.75, 0.6875, 0.75, 0.75, 0.75, 0.75, 0.8125, 0.6875, 0.8125, 0.6875, 0.8125, 0.75, 0.8125, 0.75, 0.875, 0.6875, 0.875, 0.6875, 0.875, 0.75, 0.875, 0.75, 0.9375, 0.6875, 0.9375, 0.75, 0.0, 0.8125, 0.0, 0.8125, 0.0625, 0.75, 0.0625, 0.75, 0.0625, 0.8125, 0.0625, 0.8125, 0.125, 0.75, 0.125, 0.75, 0.125, 0.8125, 0.125, 0.8125, 0.1875, 0.75, 0.1875, 0.75, 0.1875, 0.8125, 0.1875, 0.8125, 0.25, 0.75, 0.25, 0.75, 0.25, 0.8125, 0.25, 0.8125, 0.3125, 0.75, 0.3125, 0.75, 0.3125, 0.8125, 0.3125, 0.8125, 0.375, 0.75, 0.375, 0.75, 0.375, 0.8125, 0.375, 0.8125, 0.4375, 0.75, 0.4375, 0.75, 0.4375, 0.8125, 0.4375, 0.8125, 0.5, 0.75, 0.5, 0.75, 0.5, 0.8125, 0.5, 0.8125, 0.5625, 0.75, 0.5625, 0.75, 0.5625, 0.8125, 0.5625, 0.8125, 0.625, 0.75, 0.625, 0.75, 0.625, 0.8125, 0.625, 0.8125, 0.6875, 0.75, 0.6875, 0.75, 0.6875, 0.8125, 0.6875, 0.8125, 0.75, 0.75, 0.75, 0.75, 0.75, 0.8125, 0.75, 0.8125, 0.8125, 0.75, 0.8125, 0.75, 0.8125, 0.8125, 0.8125, 0.8125, 0.875, 0.75, 0.875, 0.75, 0.875, 0.8125, 0.875, 0.8125, 0.9375, 0.75, 0.9375, 0.8125, 0.0, 0.875, 0.0, 0.875, 0.0625, 0.8125, 0.0625, 0.8125, 0.0625, 0.875, 0.0625, 0.875, 0.125, 0.8125, 0.125, 0.8125, 0.125, 0.875, 0.125, 0.875, 0.1875, 0.8125, 0.1875, 0.8125, 0.1875, 0.875, 0.1875, 0.875, 0.25, 0.8125, 0.25, 0.8125, 0.25, 0.875, 0.25, 0.875, 0.3125, 0.8125, 0.3125, 0.8125, 0.3125, 0.875, 0.3125, 0.875, 0.375, 0.8125, 0.375, 0.8125, 0.375, 0.875, 0.375, 0.875, 0.4375, 0.8125, 0.4375, 0.8125, 0.4375, 0.875, 0.4375, 0.875, 0.5, 0.8125, 0.5, 0.8125, 0.5, 0.875, 0.5, 0.875, 0.5625, 0.8125, 0.5625, 0.8125, 0.5625, 0.875, 0.5625, 0.875, 0.625, 0.8125, 0.625, 0.8125, 0.625, 0.875, 0.625, 0.875, 0.6875, 0.8125, 0.6875, 0.8125, 0.6875, 0.875, 0.6875, 0.875, 0.75, 0.8125, 0.75, 0.8125, 0.75, 0.875, 0.75, 0.875, 0.8125, 0.8125, 0.8125, 0.8125, 0.8125, 0.875, 0.8125, 0.875, 0.875, 0.8125, 0.875, 0.8125, 0.875, 0.875, 0.875, 0.875, 0.9375, 0.8125, 0.9375, 0.875, 0.0, 0.9375, 0.0, 0.9375, 0.0625, 0.875, 0.0625, 0.875, 0.0625, 0.9375, 0.0625, 0.9375, 0.125, 0.875, 0.125, 0.875, 0.125, 0.9375, 0.125, 0.9375, 0.1875, 0.875, 0.1875, 0.875, 0.1875, 0.9375, 0.1875, 0.9375, 0.25, 0.875, 0.25, 0.875, 0.25, 0.9375, 0.25, 0.9375, 0.3125, 0.875, 0.3125, 0.875, 0.3125, 0.9375, 0.3125, 0.9375, 0.375, 0.875, 0.375, 0.875, 0.375, 0.9375, 0.375, 0.9375, 0.4375, 0.875, 0.4375, 0.875, 0.4375, 0.9375, 0.4375, 0.9375, 0.5, 0.875, 0.5, 0.875, 0.5, 0.9375, 0.5, 0.9375, 0.5625, 0.875, 0.5625, 0.875, 0.5625, 0.9375, 0.5625, 0.9375, 0.625, 0.875, 0.625, 0.875, 0.625, 0.9375, 0.625, 0.9375, 0.6875, 0.875, 0.6875, 0.875, 0.6875, 0.9375, 0.6875, 0.9375, 0.75, 0.875, 0.75, 0.875, 0.75, 0.9375, 0.75, 0.9375, 0.8125, 0.875, 0.8125, 0.875, 0.8125, 0.9375, 0.8125, 0.9375, 0.875, 0.875, 0.875, 0.875, 0.875, 0.9375, 0.875, 0.9375, 0.9375, 0.875, 0.9375, 0.9375, 0.0, 1.0, 0.0, 1.0, 0.0625, 0.9375, 0.0625, 0.9375, 0.0625, 1.0, 0.0625, 1.0, 0.125, 0.9375, 0.125, 0.9375, 0.125, 1.0, 0.125, 1.0, 0.1875, 0.9375, 0.1875, 0.9375, 0.1875, 1.0, 0.1875, 1.0, 0.25, 0.9375, 0.25, 0.9375, 0.25, 1.0, 0.25, 1.0, 0.3125, 0.9375, 0.3125, 0.9375, 0.3125, 1.0, 0.3125, 1.0, 0.375, 0.9375, 0.375, 0.9375, 0.375, 1.0, 0.375, 1.0, 0.4375, 0.9375, 0.4375, 0.9375, 0.4375, 1.0, 0.4375, 1.0, 0.5, 0.9375, 0.5, 0.9375, 0.5, 1.0, 0.5, 1.0, 0.5625, 0.9375, 0.5625, 0.9375, 0.5625, 1.0, 0.5625, 1.0, 0.625, 0.9375, 0.625, 0.9375, 0.625, 1.0, 0.625, 1.0, 0.6875, 0.9375, 0.6875, 0.9375, 0.6875, 1.0, 0.6875, 1.0, 0.75, 0.9375, 0.75, 0.9375, 0.75, 1.0, 0.75, 1.0, 0.8125, 0.9375, 0.8125, 0.9375, 0.8125, 1.0, 0.8125, 1.0, 0.875, 0.9375, 0.875, 0.9375, 0.875, 1.0, 0.875, 1.0, 0.9375, 0.9375, 0.9375])
me_plane.materials.append(mat_cheese)
me_plane.update()
me_cube_003 = bpy.data.meshes.new('Cube.003')
me_cube_003.from_pydata([(0.8858, 0.8858, 0.3364), (0.7112, 0.7112, 0.004111), (0.8858, -0.8858, 0.3364), (0.7112, -0.7112, 0.004111), (-0.8858, 0.8858, 0.3364), (-0.7112, 0.7112, 0.004111), (-0.8858, -0.8858, 0.3364), (-0.7112, -0.7112, 0.004111), (1.0, 1.0, 0.2135), (-1.0, -1.0, 0.2135), (1.0, -1.0, 0.2135), (-1.0, 1.0, 0.2135), (1.0, 1.0, 0.1565), (1.0, -1.0, 0.1565), (-1.0, 1.0, 0.1565), (-1.0, -1.0, 0.1565)], [], [(0, 4, 6, 2), (10, 2, 6, 9), (9, 6, 4, 11), (5, 1, 3, 7), (8, 0, 2, 10), (11, 4, 0, 8), (14, 11, 8, 12), (12, 8, 10, 13), (15, 9, 11, 14), (13, 10, 9, 15), (3, 13, 15, 7), (7, 15, 14, 5), (1, 12, 13, 3), (5, 14, 12, 1)])
me_cube_003.polygons.foreach_set('use_smooth', [True] * 14)
_uv = me_cube_003.uv_layers.new(name='UVMap')
_uv.uv.foreach_set('vector', [0.625, 0.5, 0.875, 0.5, 0.875, 0.75, 0.625, 0.75, 0.5887, 0.75, 0.625, 0.75, 0.625, 1.0, 0.5887, 1.0, 0.5887, 0.0, 0.625, 0.0, 0.625, 0.25, 0.5887, 0.25, 0.125, 0.5, 0.375, 0.5, 0.375, 0.75, 0.125, 0.75, 0.5887, 0.5, 0.625, 0.5, 0.625, 0.75, 0.5887, 0.75, 0.5887, 0.25, 0.625, 0.25, 0.625, 0.5, 0.5887, 0.5, 0.5535, 0.25, 0.5887, 0.25, 0.5887, 0.5, 0.5535, 0.5, 0.5535, 0.5, 0.5887, 0.5, 0.5887, 0.75, 0.5535, 0.75, 0.5535, 0.0, 0.5887, 0.0, 0.5887, 0.25, 0.5535, 0.25, 0.5535, 0.75, 0.5887, 0.75, 0.5887, 1.0, 0.5535, 1.0, 0.375, 0.75, 0.5535, 0.75, 0.5535, 1.0, 0.375, 1.0, 0.375, 0.0, 0.5535, 0.0, 0.5535, 0.25, 0.375, 0.25, 0.375, 0.5, 0.5535, 0.5, 0.5535, 0.75, 0.375, 0.75, 0.375, 0.25, 0.5535, 0.25, 0.5535, 0.5, 0.375, 0.5])
me_cube_003.materials.append(mat_bunmaterial)
me_cube_003.use_mirror_vertex_groups = False
me_cube_003.update()

# ---- objects
ob_cube = bpy.data.objects.new('Cube', me_cube)
ob_light = bpy.data.objects.new('Light', light_light)
ob_camera = bpy.data.objects.new('Camera', cam_camera)
ob_cube_001 = bpy.data.objects.new('Cube.001', me_cube_002)
ob_plane = bpy.data.objects.new('Plane', me_plane)
ob_cube_002 = bpy.data.objects.new('Cube.002', me_cube_003)
ob_light_001 = bpy.data.objects.new('Light.001', light_light_003)

# ---- transforms, parenting, visibility, modifiers, constraints
ob_cube.location = (0.0, 0.0, 0.0)
ob_cube.scale = (4.976, 4.976, 4.976)
ob_cube.lock_rotations_4d = False
ob_cube.empty_display_type = 'ARROWS'
ob_cube.lineart.crease_threshold = 0.0
_m = ob_cube.modifiers.new('Subdivision', 'SUBSURF')
_m.levels = 4
ob_light.location = (5.738, 7.1, 2.79)
ob_light.rotation_euler = (0.6503, 0.05522, 1.866)
ob_light.lock_rotations_4d = False
ob_light.empty_display_type = 'ARROWS'
ob_light.color = (0.0, 0.0, 0.0, 0.0)
ob_light.lineart.crease_threshold = 0.0
ob_camera.location = (7.359, -6.926, 4.958)
ob_camera.rotation_euler = (1.109, 0.0, 0.8149)
ob_camera.lock_rotations_4d = False
ob_camera.empty_display_type = 'ARROWS'
ob_camera.color = (0.0, 0.0, 0.0, 0.0)
ob_camera.display_type = 'WIRE'
ob_camera.lineart.crease_threshold = 0.0
ob_cube_001.location = (0.0, 0.0, 1.356)
ob_cube_001.scale = (4.976, 4.976, 4.976)
ob_cube_001.lock_rotations_4d = False
ob_cube_001.empty_display_type = 'ARROWS'
ob_cube_001.lineart.crease_threshold = 0.0
_m = ob_cube_001.modifiers.new('Subdivision', 'SUBSURF')
_m.levels = 4
ob_plane.location = (0.0, 0.0, 2.535)
_m = ob_plane.modifiers.new('Solidify', 'SOLIDIFY')
_m = ob_plane.modifiers.new('Smooth by Angle', 'NODES')
_m.node_group = ng_smooth_by_angle
_m.show_group_selector = False
ob_cube_002.location = (0.0, 0.0, 3.726)
ob_cube_002.rotation_euler = (-3.142, -0.0, 0.0)
ob_cube_002.scale = (4.976, 4.976, 4.976)
ob_cube_002.lock_rotations_4d = False
ob_cube_002.empty_display_type = 'ARROWS'
ob_cube_002.lineart.crease_threshold = 0.0
_m = ob_cube_002.modifiers.new('Subdivision', 'SUBSURF')
_m.levels = 4
ob_light_001.location = (-1.768, -8.313, 4.102)
ob_light_001.rotation_euler = (0.6503, 0.05522, 1.866)
ob_light_001.lock_rotations_4d = False
ob_light_001.empty_display_type = 'ARROWS'
ob_light_001.color = (0.0, 0.0, 0.0, 0.0)
ob_light_001.lineart.crease_threshold = 0.0

# ---- collection membership
col_collection.objects.link(ob_cube)
col_collection.objects.link(ob_light)
col_collection.objects.link(ob_camera)
col_collection.objects.link(ob_cube_001)
col_collection.objects.link(ob_plane)
col_collection.objects.link(ob_cube_002)
col_collection.objects.link(ob_light_001)

# ---- scene / render settings (as saved in the file)
scene.camera = ob_camera
scene.frame_start = 1; scene.frame_end = 250; scene.frame_set(1)
scene.render.engine = 'BLENDER_EEVEE_NEXT'
bpy.context.view_layer.update()

